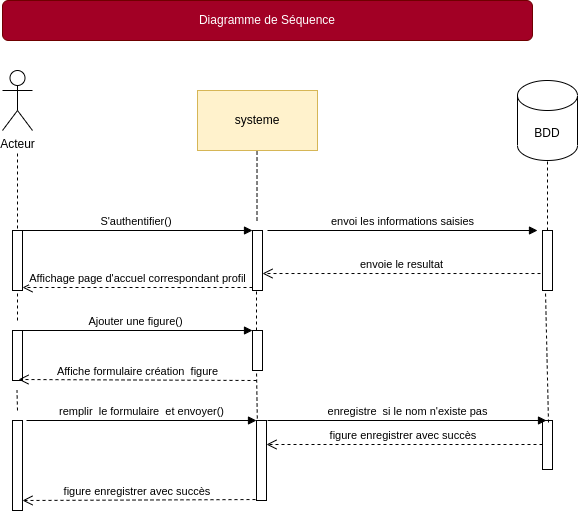

The diagram above was exported from draw.io. Its source (the exported page's mxGraphModel, read from the mxfile embedded in the PNG):
<mxGraphModel dx="868" dy="423" grid="1" gridSize="10" guides="1" tooltips="1" connect="1" arrows="1" fold="1" page="1" pageScale="1" pageWidth="827" pageHeight="1169" math="0" shadow="0">
  <root>
    <mxCell id="QYZ-QBEFu7dHuIFSf0PA-0" />
    <mxCell id="QYZ-QBEFu7dHuIFSf0PA-1" parent="QYZ-QBEFu7dHuIFSf0PA-0" />
    <mxCell id="qrs68aH9UDi8WNv4qMIx-1" value="systeme" style="rounded=0;whiteSpace=wrap;html=1;fillColor=#fff2cc;strokeColor=#d6b656;" parent="QYZ-QBEFu7dHuIFSf0PA-1" vertex="1">
      <mxGeometry x="320" y="110" width="120" height="60" as="geometry" />
    </mxCell>
    <mxCell id="qrs68aH9UDi8WNv4qMIx-3" value="" style="endArrow=none;dashed=1;html=1;entryX=0.5;entryY=1;entryDx=0;entryDy=0;" parent="QYZ-QBEFu7dHuIFSf0PA-1" edge="1">
      <mxGeometry width="50" height="50" relative="1" as="geometry">
        <mxPoint x="140" y="260" as="sourcePoint" />
        <mxPoint x="140" y="170" as="targetPoint" />
      </mxGeometry>
    </mxCell>
    <mxCell id="qrs68aH9UDi8WNv4qMIx-4" value="" style="endArrow=none;dashed=1;html=1;entryX=0.496;entryY=1;entryDx=0;entryDy=0;entryPerimeter=0;" parent="QYZ-QBEFu7dHuIFSf0PA-1" target="qrs68aH9UDi8WNv4qMIx-1" edge="1">
      <mxGeometry width="50" height="50" relative="1" as="geometry">
        <mxPoint x="379.5" y="240" as="sourcePoint" />
        <mxPoint x="379.5" y="180" as="targetPoint" />
      </mxGeometry>
    </mxCell>
    <mxCell id="qrs68aH9UDi8WNv4qMIx-5" value="" style="endArrow=none;dashed=1;html=1;entryX=0.5;entryY=1;entryDx=0;entryDy=0;" parent="QYZ-QBEFu7dHuIFSf0PA-1" edge="1">
      <mxGeometry width="50" height="50" relative="1" as="geometry">
        <mxPoint x="670" y="250" as="sourcePoint" />
        <mxPoint x="670" y="170" as="targetPoint" />
        <Array as="points" />
      </mxGeometry>
    </mxCell>
    <mxCell id="qrs68aH9UDi8WNv4qMIx-6" value="" style="html=1;points=[];perimeter=orthogonalPerimeter;" parent="QYZ-QBEFu7dHuIFSf0PA-1" vertex="1">
      <mxGeometry x="375" y="250" width="10" height="60" as="geometry" />
    </mxCell>
    <mxCell id="qrs68aH9UDi8WNv4qMIx-7" value="S'authentifier()&amp;nbsp;" style="html=1;verticalAlign=bottom;endArrow=block;entryX=0;entryY=0;" parent="QYZ-QBEFu7dHuIFSf0PA-1" source="qrs68aH9UDi8WNv4qMIx-9" target="qrs68aH9UDi8WNv4qMIx-6" edge="1">
      <mxGeometry relative="1" as="geometry">
        <mxPoint x="160" y="250" as="sourcePoint" />
      </mxGeometry>
    </mxCell>
    <mxCell id="qrs68aH9UDi8WNv4qMIx-8" value="Affichage page d'accuel correspondant profil" style="html=1;verticalAlign=bottom;endArrow=open;dashed=1;endSize=8;exitX=0;exitY=0.95;" parent="QYZ-QBEFu7dHuIFSf0PA-1" source="qrs68aH9UDi8WNv4qMIx-6" target="qrs68aH9UDi8WNv4qMIx-9" edge="1">
      <mxGeometry relative="1" as="geometry">
        <mxPoint x="160" y="326" as="targetPoint" />
      </mxGeometry>
    </mxCell>
    <mxCell id="qrs68aH9UDi8WNv4qMIx-9" value="" style="html=1;points=[];perimeter=orthogonalPerimeter;" parent="QYZ-QBEFu7dHuIFSf0PA-1" vertex="1">
      <mxGeometry x="135" y="250" width="10" height="60" as="geometry" />
    </mxCell>
    <mxCell id="qrs68aH9UDi8WNv4qMIx-11" value="Acteur" style="shape=umlActor;verticalLabelPosition=bottom;verticalAlign=top;html=1;" parent="QYZ-QBEFu7dHuIFSf0PA-1" vertex="1">
      <mxGeometry x="125" y="90" width="30" height="60" as="geometry" />
    </mxCell>
    <mxCell id="qrs68aH9UDi8WNv4qMIx-12" value="" style="endArrow=none;dashed=1;html=1;entryX=0.4;entryY=1;entryDx=0;entryDy=0;entryPerimeter=0;" parent="QYZ-QBEFu7dHuIFSf0PA-1" target="qrs68aH9UDi8WNv4qMIx-18" edge="1">
      <mxGeometry width="50" height="50" relative="1" as="geometry">
        <mxPoint x="380" y="450" as="sourcePoint" />
        <mxPoint x="379.5" y="400" as="targetPoint" />
      </mxGeometry>
    </mxCell>
    <mxCell id="qrs68aH9UDi8WNv4qMIx-14" value="" style="endArrow=none;dashed=1;html=1;" parent="QYZ-QBEFu7dHuIFSf0PA-1" edge="1">
      <mxGeometry width="50" height="50" relative="1" as="geometry">
        <mxPoint x="140" y="430" as="sourcePoint" />
        <mxPoint x="139.5" y="410" as="targetPoint" />
      </mxGeometry>
    </mxCell>
    <mxCell id="qrs68aH9UDi8WNv4qMIx-15" value="" style="endArrow=none;dashed=1;html=1;entryX=0.5;entryY=1.033;entryDx=0;entryDy=0;entryPerimeter=0;" parent="QYZ-QBEFu7dHuIFSf0PA-1" target="qrs68aH9UDi8WNv4qMIx-9" edge="1">
      <mxGeometry width="50" height="50" relative="1" as="geometry">
        <mxPoint x="140" y="340" as="sourcePoint" />
        <mxPoint x="139.5" y="390" as="targetPoint" />
      </mxGeometry>
    </mxCell>
    <mxCell id="qrs68aH9UDi8WNv4qMIx-17" value="" style="html=1;points=[];perimeter=orthogonalPerimeter;" parent="QYZ-QBEFu7dHuIFSf0PA-1" vertex="1">
      <mxGeometry x="135" y="350" width="10" height="50" as="geometry" />
    </mxCell>
    <mxCell id="qrs68aH9UDi8WNv4qMIx-18" value="" style="html=1;points=[];perimeter=orthogonalPerimeter;" parent="QYZ-QBEFu7dHuIFSf0PA-1" vertex="1">
      <mxGeometry x="375" y="350" width="10" height="40" as="geometry" />
    </mxCell>
    <mxCell id="qrs68aH9UDi8WNv4qMIx-19" value="Ajouter une figure()" style="html=1;verticalAlign=bottom;endArrow=block;entryX=0;entryY=0;" parent="QYZ-QBEFu7dHuIFSf0PA-1" target="qrs68aH9UDi8WNv4qMIx-18" edge="1">
      <mxGeometry relative="1" as="geometry">
        <mxPoint x="140" y="350" as="sourcePoint" />
      </mxGeometry>
    </mxCell>
    <mxCell id="qrs68aH9UDi8WNv4qMIx-20" value="figure enregistrer avec succès&amp;nbsp;" style="html=1;verticalAlign=bottom;endArrow=open;dashed=1;endSize=8;exitX=-0.1;exitY=0.988;exitDx=0;exitDy=0;exitPerimeter=0;" parent="QYZ-QBEFu7dHuIFSf0PA-1" source="qrs68aH9UDi8WNv4qMIx-28" edge="1">
      <mxGeometry relative="1" as="geometry">
        <mxPoint x="145" y="520" as="targetPoint" />
        <mxPoint x="370" y="520" as="sourcePoint" />
      </mxGeometry>
    </mxCell>
    <mxCell id="qrs68aH9UDi8WNv4qMIx-28" value="" style="html=1;points=[];perimeter=orthogonalPerimeter;" parent="QYZ-QBEFu7dHuIFSf0PA-1" vertex="1">
      <mxGeometry x="379" y="440" width="10" height="80" as="geometry" />
    </mxCell>
    <mxCell id="qrs68aH9UDi8WNv4qMIx-31" value="remplir&amp;nbsp; le formulaire&amp;nbsp; et envoyer()" style="html=1;verticalAlign=bottom;endArrow=block;" parent="QYZ-QBEFu7dHuIFSf0PA-1" edge="1">
      <mxGeometry width="80" relative="1" as="geometry">
        <mxPoint x="149" y="440" as="sourcePoint" />
        <mxPoint x="379" y="440" as="targetPoint" />
      </mxGeometry>
    </mxCell>
    <mxCell id="qrs68aH9UDi8WNv4qMIx-41" value="" style="html=1;points=[];perimeter=orthogonalPerimeter;" parent="QYZ-QBEFu7dHuIFSf0PA-1" vertex="1">
      <mxGeometry x="665" y="440" width="10" height="49" as="geometry" />
    </mxCell>
    <mxCell id="E3jG9kX-tyKBDUcB_utJ-0" value="BDD" style="shape=cylinder3;whiteSpace=wrap;html=1;boundedLbl=1;backgroundOutline=1;size=15;" parent="QYZ-QBEFu7dHuIFSf0PA-1" vertex="1">
      <mxGeometry x="640" y="100" width="60" height="80" as="geometry" />
    </mxCell>
    <mxCell id="X_T2qZoSDQ6WyHiJZ8dL-0" value="envoi les informations saisies" style="html=1;verticalAlign=bottom;endArrow=block;" parent="QYZ-QBEFu7dHuIFSf0PA-1" edge="1">
      <mxGeometry relative="1" as="geometry">
        <mxPoint x="390" y="250" as="sourcePoint" />
        <mxPoint x="660" y="250" as="targetPoint" />
      </mxGeometry>
    </mxCell>
    <mxCell id="X_T2qZoSDQ6WyHiJZ8dL-1" value="" style="html=1;points=[];perimeter=orthogonalPerimeter;" parent="QYZ-QBEFu7dHuIFSf0PA-1" vertex="1">
      <mxGeometry x="665" y="250" width="10" height="60" as="geometry" />
    </mxCell>
    <mxCell id="X_T2qZoSDQ6WyHiJZ8dL-2" value="envoie le resultat" style="html=1;verticalAlign=bottom;endArrow=open;dashed=1;endSize=8;exitX=-0.2;exitY=0.717;exitDx=0;exitDy=0;exitPerimeter=0;" parent="QYZ-QBEFu7dHuIFSf0PA-1" source="X_T2qZoSDQ6WyHiJZ8dL-1" target="qrs68aH9UDi8WNv4qMIx-6" edge="1">
      <mxGeometry relative="1" as="geometry">
        <mxPoint x="410" y="290" as="targetPoint" />
        <mxPoint x="640" y="290" as="sourcePoint" />
      </mxGeometry>
    </mxCell>
    <mxCell id="X_T2qZoSDQ6WyHiJZ8dL-3" value="" style="endArrow=none;dashed=1;html=1;entryX=0.3;entryY=1.017;entryDx=0;entryDy=0;entryPerimeter=0;exitX=0.6;exitY=0.041;exitDx=0;exitDy=0;exitPerimeter=0;" parent="QYZ-QBEFu7dHuIFSf0PA-1" source="qrs68aH9UDi8WNv4qMIx-41" target="X_T2qZoSDQ6WyHiJZ8dL-1" edge="1">
      <mxGeometry width="50" height="50" relative="1" as="geometry">
        <mxPoint x="668" y="410" as="sourcePoint" />
        <mxPoint x="710" y="440" as="targetPoint" />
      </mxGeometry>
    </mxCell>
    <mxCell id="X_T2qZoSDQ6WyHiJZ8dL-4" value="Affiche formulaire création&amp;nbsp; figure" style="html=1;verticalAlign=bottom;endArrow=open;dashed=1;endSize=8;exitX=0;exitY=0.95;entryX=0.2;entryY=0.78;entryDx=0;entryDy=0;entryPerimeter=0;" parent="QYZ-QBEFu7dHuIFSf0PA-1" edge="1">
      <mxGeometry relative="1" as="geometry">
        <mxPoint x="141" y="399" as="targetPoint" />
        <mxPoint x="379" y="400" as="sourcePoint" />
      </mxGeometry>
    </mxCell>
    <mxCell id="X_T2qZoSDQ6WyHiJZ8dL-5" value="" style="html=1;points=[];perimeter=orthogonalPerimeter;" parent="QYZ-QBEFu7dHuIFSf0PA-1" vertex="1">
      <mxGeometry x="135" y="440" width="10" height="90" as="geometry" />
    </mxCell>
    <mxCell id="X_T2qZoSDQ6WyHiJZ8dL-6" value="enregistre&amp;nbsp; si le nom n'existe pas" style="html=1;verticalAlign=bottom;endArrow=block;entryX=0.4;entryY=0;entryDx=0;entryDy=0;entryPerimeter=0;" parent="QYZ-QBEFu7dHuIFSf0PA-1" target="qrs68aH9UDi8WNv4qMIx-41" edge="1">
      <mxGeometry width="80" relative="1" as="geometry">
        <mxPoint x="390" y="440" as="sourcePoint" />
        <mxPoint x="644" y="440" as="targetPoint" />
      </mxGeometry>
    </mxCell>
    <mxCell id="X_T2qZoSDQ6WyHiJZ8dL-7" value="figure enregistrer avec succès&amp;nbsp;" style="html=1;verticalAlign=bottom;endArrow=open;dashed=1;endSize=8;" parent="QYZ-QBEFu7dHuIFSf0PA-1" target="qrs68aH9UDi8WNv4qMIx-28" edge="1">
      <mxGeometry relative="1" as="geometry">
        <mxPoint x="420" y="464" as="targetPoint" />
        <mxPoint x="665" y="464" as="sourcePoint" />
      </mxGeometry>
    </mxCell>
    <mxCell id="X_T2qZoSDQ6WyHiJZ8dL-8" value="" style="endArrow=none;dashed=1;html=1;entryX=0.4;entryY=1;entryDx=0;entryDy=0;entryPerimeter=0;" parent="QYZ-QBEFu7dHuIFSf0PA-1" edge="1">
      <mxGeometry width="50" height="50" relative="1" as="geometry">
        <mxPoint x="379" y="350" as="sourcePoint" />
        <mxPoint x="379" y="310" as="targetPoint" />
      </mxGeometry>
    </mxCell>
    <mxCell id="wvfPKT_TUQ3rVMmKrXhf-0" value="Diagramme de Séquence" style="rounded=1;whiteSpace=wrap;html=1;fillColor=#a20025;fontColor=#ffffff;strokeColor=#6F0000;" parent="QYZ-QBEFu7dHuIFSf0PA-1" vertex="1">
      <mxGeometry x="125" y="20" width="530" height="40" as="geometry" />
    </mxCell>
  </root>
</mxGraphModel>